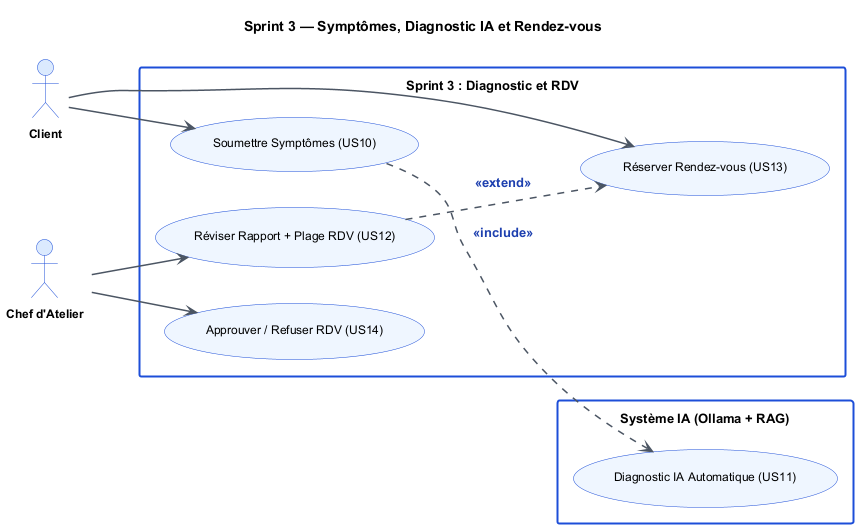

The diagram above was rendered by PlantUML. Its source (embedded in the PNG):
@startuml uc_s3
skinparam backgroundColor #FFFFFF
skinparam defaultFontName Arial
skinparam defaultFontSize 12
skinparam ActorBorderColor #1D4ED8
skinparam ActorBackgroundColor #DBEAFE
skinparam ActorFontStyle bold
skinparam ActorFontSize 12
skinparam UsecaseBorderColor #1D4ED8
skinparam UsecaseBackgroundColor #EFF6FF
skinparam UsecaseFontSize 12
skinparam ArrowColor #4B5563
skinparam ArrowThickness 1.5
skinparam ArrowFontSize 13
skinparam ArrowFontStyle bold
skinparam ArrowFontColor #1E40AF
skinparam RectangleBorderColor #1D4ED8
skinparam RectangleBorderThickness 2
skinparam RectangleBackgroundColor #FFFFFF
skinparam RectangleFontSize 13
skinparam RectangleFontStyle bold
skinparam TitleFontSize 14
skinparam TitleFontStyle bold
skinparam padding 8

title Sprint 3 — Symptômes, Diagnostic IA et Rendez-vous

left to right direction

actor "Client" as cli
actor "Chef d'Atelier" as che

rectangle "Sprint 3 : Diagnostic et RDV" {
  usecase "Soumettre Symptômes (US10)" as UC10
  usecase "Réviser Rapport + Plage RDV (US12)" as UC12
  usecase "Réserver Rendez-vous (US13)" as UC13
  usecase "Approuver / Refuser RDV (US14)" as UC14
}

rectangle "Système IA (Ollama + RAG)" as iasys {
  usecase "Diagnostic IA Automatique (US11)" as UC11
}

cli --> UC10
cli --> UC13
che --> UC12
che --> UC14

UC10 ..> UC11 : <<include>>
UC12 ..> UC13 : <<extend>>

@enduml